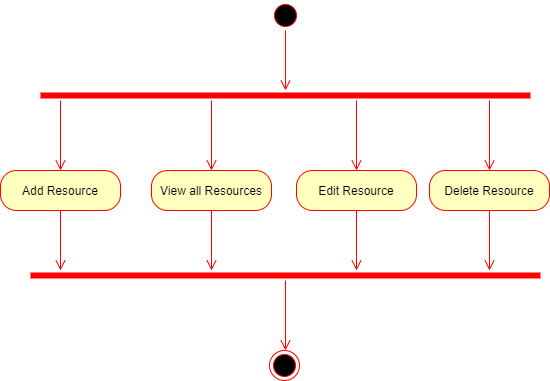

The diagram above was exported from draw.io. Its source (the exported page's mxGraphModel, read from the mxfile embedded in the PNG):
<mxGraphModel dx="1086" dy="806" grid="1" gridSize="10" guides="1" tooltips="1" connect="1" arrows="1" fold="1" page="1" pageScale="1" pageWidth="827" pageHeight="1169" math="0" shadow="0">
  <root>
    <mxCell id="0" />
    <mxCell id="1" parent="0" />
    <mxCell id="tgaoJopNkI2MRSaEj3q5-1" value="" style="ellipse;html=1;shape=startState;fillColor=#000000;strokeColor=#ff0000;" vertex="1" parent="1">
      <mxGeometry x="400" y="370" width="30" height="30" as="geometry" />
    </mxCell>
    <mxCell id="tgaoJopNkI2MRSaEj3q5-2" value="" style="edgeStyle=orthogonalEdgeStyle;html=1;verticalAlign=bottom;endArrow=open;endSize=8;strokeColor=#ff0000;" edge="1" source="tgaoJopNkI2MRSaEj3q5-1" parent="1">
      <mxGeometry relative="1" as="geometry">
        <mxPoint x="415" y="460" as="targetPoint" />
      </mxGeometry>
    </mxCell>
    <mxCell id="tgaoJopNkI2MRSaEj3q5-3" value="" style="shape=line;html=1;strokeWidth=6;strokeColor=#ff0000;" vertex="1" parent="1">
      <mxGeometry x="170" y="460" width="490" height="10" as="geometry" />
    </mxCell>
    <mxCell id="tgaoJopNkI2MRSaEj3q5-4" value="" style="edgeStyle=orthogonalEdgeStyle;html=1;verticalAlign=bottom;endArrow=open;endSize=8;strokeColor=#ff0000;" edge="1" parent="1">
      <mxGeometry relative="1" as="geometry">
        <mxPoint x="341" y="540" as="targetPoint" />
        <mxPoint x="341" y="470" as="sourcePoint" />
      </mxGeometry>
    </mxCell>
    <mxCell id="tgaoJopNkI2MRSaEj3q5-5" value="" style="ellipse;html=1;shape=endState;fillColor=#000000;strokeColor=#ff0000;" vertex="1" parent="1">
      <mxGeometry x="399" y="720" width="30" height="30" as="geometry" />
    </mxCell>
    <mxCell id="tgaoJopNkI2MRSaEj3q5-6" value="View all Resources" style="rounded=1;whiteSpace=wrap;html=1;arcSize=40;fontColor=#000000;fillColor=#ffffc0;strokeColor=#ff0000;" vertex="1" parent="1">
      <mxGeometry x="281" y="540" width="120" height="40" as="geometry" />
    </mxCell>
    <mxCell id="tgaoJopNkI2MRSaEj3q5-7" value="" style="edgeStyle=orthogonalEdgeStyle;html=1;verticalAlign=bottom;endArrow=open;endSize=8;strokeColor=#ff0000;" edge="1" source="tgaoJopNkI2MRSaEj3q5-6" parent="1">
      <mxGeometry relative="1" as="geometry">
        <mxPoint x="341" y="640" as="targetPoint" />
      </mxGeometry>
    </mxCell>
    <mxCell id="tgaoJopNkI2MRSaEj3q5-8" value="" style="shape=line;html=1;strokeWidth=6;strokeColor=#ff0000;" vertex="1" parent="1">
      <mxGeometry x="160" y="640" width="510" height="10" as="geometry" />
    </mxCell>
    <mxCell id="tgaoJopNkI2MRSaEj3q5-9" value="" style="edgeStyle=orthogonalEdgeStyle;html=1;verticalAlign=bottom;endArrow=open;endSize=8;strokeColor=#ff0000;" edge="1" source="tgaoJopNkI2MRSaEj3q5-8" parent="1">
      <mxGeometry relative="1" as="geometry">
        <mxPoint x="415" y="720" as="targetPoint" />
      </mxGeometry>
    </mxCell>
    <mxCell id="tgaoJopNkI2MRSaEj3q5-10" value="" style="edgeStyle=orthogonalEdgeStyle;html=1;verticalAlign=bottom;endArrow=open;endSize=8;strokeColor=#ff0000;" edge="1" parent="1">
      <mxGeometry relative="1" as="geometry">
        <mxPoint x="486" y="540" as="targetPoint" />
        <mxPoint x="486" y="470" as="sourcePoint" />
      </mxGeometry>
    </mxCell>
    <mxCell id="tgaoJopNkI2MRSaEj3q5-11" value="Edit Resource" style="rounded=1;whiteSpace=wrap;html=1;arcSize=40;fontColor=#000000;fillColor=#ffffc0;strokeColor=#ff0000;" vertex="1" parent="1">
      <mxGeometry x="426" y="540" width="120" height="40" as="geometry" />
    </mxCell>
    <mxCell id="tgaoJopNkI2MRSaEj3q5-12" value="" style="edgeStyle=orthogonalEdgeStyle;html=1;verticalAlign=bottom;endArrow=open;endSize=8;strokeColor=#ff0000;" edge="1" source="tgaoJopNkI2MRSaEj3q5-11" parent="1">
      <mxGeometry relative="1" as="geometry">
        <mxPoint x="486" y="640" as="targetPoint" />
      </mxGeometry>
    </mxCell>
    <mxCell id="tgaoJopNkI2MRSaEj3q5-13" value="" style="edgeStyle=orthogonalEdgeStyle;html=1;verticalAlign=bottom;endArrow=open;endSize=8;strokeColor=#ff0000;" edge="1" parent="1">
      <mxGeometry relative="1" as="geometry">
        <mxPoint x="190" y="540" as="targetPoint" />
        <mxPoint x="190" y="470" as="sourcePoint" />
      </mxGeometry>
    </mxCell>
    <mxCell id="tgaoJopNkI2MRSaEj3q5-14" value="Add Resource" style="rounded=1;whiteSpace=wrap;html=1;arcSize=40;fontColor=#000000;fillColor=#ffffc0;strokeColor=#ff0000;" vertex="1" parent="1">
      <mxGeometry x="130" y="540" width="120" height="40" as="geometry" />
    </mxCell>
    <mxCell id="tgaoJopNkI2MRSaEj3q5-15" value="" style="edgeStyle=orthogonalEdgeStyle;html=1;verticalAlign=bottom;endArrow=open;endSize=8;strokeColor=#ff0000;" edge="1" source="tgaoJopNkI2MRSaEj3q5-14" parent="1">
      <mxGeometry relative="1" as="geometry">
        <mxPoint x="190" y="640" as="targetPoint" />
      </mxGeometry>
    </mxCell>
    <mxCell id="tgaoJopNkI2MRSaEj3q5-16" value="" style="edgeStyle=orthogonalEdgeStyle;html=1;verticalAlign=bottom;endArrow=open;endSize=8;strokeColor=#ff0000;" edge="1" parent="1">
      <mxGeometry relative="1" as="geometry">
        <mxPoint x="619" y="540" as="targetPoint" />
        <mxPoint x="619" y="470" as="sourcePoint" />
      </mxGeometry>
    </mxCell>
    <mxCell id="tgaoJopNkI2MRSaEj3q5-17" value="Delete Resource" style="rounded=1;whiteSpace=wrap;html=1;arcSize=40;fontColor=#000000;fillColor=#ffffc0;strokeColor=#ff0000;" vertex="1" parent="1">
      <mxGeometry x="559" y="540" width="120" height="40" as="geometry" />
    </mxCell>
    <mxCell id="tgaoJopNkI2MRSaEj3q5-18" value="" style="edgeStyle=orthogonalEdgeStyle;html=1;verticalAlign=bottom;endArrow=open;endSize=8;strokeColor=#ff0000;" edge="1" source="tgaoJopNkI2MRSaEj3q5-17" parent="1">
      <mxGeometry relative="1" as="geometry">
        <mxPoint x="619" y="640" as="targetPoint" />
      </mxGeometry>
    </mxCell>
  </root>
</mxGraphModel>